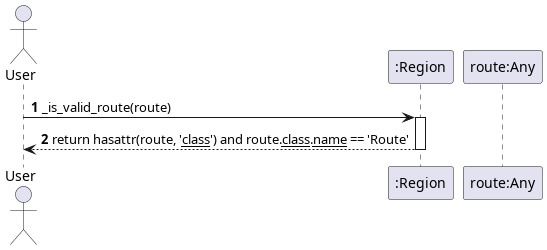

The diagram above was rendered by PlantUML. Its source (embedded in the PNG):
@startuml _is_valid_route
autonumber
actor User
participant ":Region" as Region
participant "route:Any" as Route

User -> Region: _is_valid_route(route)
activate Region

Region --> User: return hasattr(route, '__class__') and route.__class__.__name__ == 'Route'
deactivate Region
@enduml